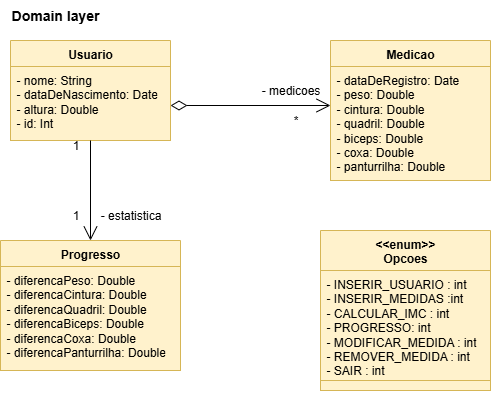

The diagram above was exported from draw.io. Its source (the exported page's mxGraphModel, read from the mxfile embedded in the PNG):
<mxGraphModel dx="879" dy="970" grid="1" gridSize="10" guides="1" tooltips="1" connect="1" arrows="1" fold="1" page="1" pageScale="1" pageWidth="827" pageHeight="1169" math="0" shadow="0">
  <root>
    <mxCell id="0" />
    <mxCell id="1" parent="0" />
    <mxCell id="agKO5eTBUzjxYmg06SeV-2" value="Usuario" style="swimlane;fontStyle=1;align=center;verticalAlign=top;childLayout=stackLayout;horizontal=1;startSize=26;horizontalStack=0;resizeParent=1;resizeParentMax=0;resizeLast=0;collapsible=1;marginBottom=0;whiteSpace=wrap;html=1;fillColor=#fff2cc;strokeColor=#d6b656;" parent="1" vertex="1">
      <mxGeometry x="200" y="160" width="160" height="100" as="geometry" />
    </mxCell>
    <mxCell id="agKO5eTBUzjxYmg06SeV-3" value="- nome: String&lt;div&gt;- dataDeNascimento: Date&lt;/div&gt;&lt;div&gt;&lt;span style=&quot;background-color: transparent; color: light-dark(rgb(0, 0, 0), rgb(255, 255, 255));&quot;&gt;- altura: Double&lt;/span&gt;&amp;nbsp;&lt;/div&gt;&lt;div&gt;- id: Int&lt;/div&gt;" style="text;strokeColor=#d6b656;fillColor=#fff2cc;align=left;verticalAlign=top;spacingLeft=4;spacingRight=4;overflow=hidden;rotatable=0;points=[[0,0.5],[1,0.5]];portConstraint=eastwest;whiteSpace=wrap;html=1;" parent="agKO5eTBUzjxYmg06SeV-2" vertex="1">
      <mxGeometry y="26" width="160" height="74" as="geometry" />
    </mxCell>
    <mxCell id="agKO5eTBUzjxYmg06SeV-4" value="" style="line;strokeWidth=1;fillColor=none;align=left;verticalAlign=middle;spacingTop=-1;spacingLeft=3;spacingRight=3;rotatable=0;labelPosition=right;points=[];portConstraint=eastwest;strokeColor=inherit;" parent="agKO5eTBUzjxYmg06SeV-2" vertex="1">
      <mxGeometry y="100" width="160" as="geometry" />
    </mxCell>
    <mxCell id="agKO5eTBUzjxYmg06SeV-5" value="" style="text;strokeColor=#d6b656;fillColor=#fff2cc;align=left;verticalAlign=top;spacingLeft=4;spacingRight=4;overflow=hidden;rotatable=0;points=[[0,0.5],[1,0.5]];portConstraint=eastwest;whiteSpace=wrap;html=1;" parent="agKO5eTBUzjxYmg06SeV-2" vertex="1">
      <mxGeometry y="100" width="160" as="geometry" />
    </mxCell>
    <mxCell id="agKO5eTBUzjxYmg06SeV-6" value="Medicao" style="swimlane;fontStyle=1;align=center;verticalAlign=top;childLayout=stackLayout;horizontal=1;startSize=26;horizontalStack=0;resizeParent=1;resizeParentMax=0;resizeLast=0;collapsible=1;marginBottom=0;whiteSpace=wrap;html=1;fillColor=#fff2cc;strokeColor=#d6b656;" parent="1" vertex="1">
      <mxGeometry x="520" y="160" width="160" height="140" as="geometry" />
    </mxCell>
    <mxCell id="agKO5eTBUzjxYmg06SeV-7" value="- dataDeRegistro: Date&lt;div&gt;- peso: Double&lt;/div&gt;&lt;div&gt;&lt;span style=&quot;background-color: transparent; color: light-dark(rgb(0, 0, 0), rgb(255, 255, 255));&quot;&gt;- cintura: Double&lt;/span&gt;&amp;nbsp;&lt;/div&gt;&lt;div&gt;&lt;span style=&quot;color: light-dark(rgb(0, 0, 0), rgb(255, 255, 255)); background-color: transparent;&quot;&gt;- quadril: Double&lt;/span&gt;&lt;/div&gt;&lt;div&gt;&lt;span style=&quot;background-color: transparent; color: light-dark(rgb(0, 0, 0), rgb(255, 255, 255));&quot;&gt;- biceps: Double&lt;/span&gt;&lt;/div&gt;&lt;div&gt;&lt;span style=&quot;background-color: transparent; color: light-dark(rgb(0, 0, 0), rgb(255, 255, 255));&quot;&gt;- coxa: Double&lt;/span&gt;&lt;/div&gt;&lt;div&gt;&lt;span style=&quot;background-color: transparent; color: light-dark(rgb(0, 0, 0), rgb(255, 255, 255));&quot;&gt;- panturrilha: Double&lt;/span&gt;&lt;/div&gt;&lt;div&gt;&lt;span style=&quot;background-color: transparent; color: light-dark(rgb(0, 0, 0), rgb(255, 255, 255));&quot;&gt;&amp;nbsp;&lt;/span&gt;&lt;span style=&quot;background-color: transparent; color: light-dark(rgb(0, 0, 0), rgb(255, 255, 255));&quot;&gt;&amp;nbsp;&lt;/span&gt;&lt;span style=&quot;background-color: transparent; color: light-dark(rgb(0, 0, 0), rgb(255, 255, 255));&quot;&gt;&amp;nbsp;&lt;/span&gt;&lt;/div&gt;&lt;div&gt;&amp;nbsp;&lt;/div&gt;" style="text;strokeColor=#d6b656;fillColor=#fff2cc;align=left;verticalAlign=top;spacingLeft=4;spacingRight=4;overflow=hidden;rotatable=0;points=[[0,0.5],[1,0.5]];portConstraint=eastwest;whiteSpace=wrap;html=1;" parent="agKO5eTBUzjxYmg06SeV-6" vertex="1">
      <mxGeometry y="26" width="160" height="114" as="geometry" />
    </mxCell>
    <mxCell id="agKO5eTBUzjxYmg06SeV-8" value="" style="line;strokeWidth=1;fillColor=none;align=left;verticalAlign=middle;spacingTop=-1;spacingLeft=3;spacingRight=3;rotatable=0;labelPosition=right;points=[];portConstraint=eastwest;strokeColor=inherit;" parent="agKO5eTBUzjxYmg06SeV-6" vertex="1">
      <mxGeometry y="140" width="160" as="geometry" />
    </mxCell>
    <mxCell id="agKO5eTBUzjxYmg06SeV-9" value="" style="text;strokeColor=#d6b656;fillColor=#fff2cc;align=left;verticalAlign=top;spacingLeft=4;spacingRight=4;overflow=hidden;rotatable=0;points=[[0,0.5],[1,0.5]];portConstraint=eastwest;whiteSpace=wrap;html=1;" parent="agKO5eTBUzjxYmg06SeV-6" vertex="1">
      <mxGeometry y="140" width="160" as="geometry" />
    </mxCell>
    <mxCell id="agKO5eTBUzjxYmg06SeV-10" value="" style="endArrow=open;html=1;endSize=12;startArrow=diamondThin;startSize=14;startFill=0;edgeStyle=orthogonalEdgeStyle;align=left;verticalAlign=bottom;rounded=0;" parent="1" edge="1">
      <mxGeometry x="-1" y="3" relative="1" as="geometry">
        <mxPoint x="360" y="225" as="sourcePoint" />
        <mxPoint x="520" y="225" as="targetPoint" />
      </mxGeometry>
    </mxCell>
    <mxCell id="agKO5eTBUzjxYmg06SeV-11" value="*" style="text;html=1;align=center;verticalAlign=middle;resizable=0;points=[];autosize=1;strokeColor=none;fillColor=none;" parent="1" vertex="1">
      <mxGeometry x="470" y="225" width="30" height="30" as="geometry" />
    </mxCell>
    <mxCell id="agKO5eTBUzjxYmg06SeV-12" value="- medicoes" style="text;html=1;align=center;verticalAlign=middle;resizable=0;points=[];autosize=1;strokeColor=none;fillColor=none;" parent="1" vertex="1">
      <mxGeometry x="440" y="195" width="80" height="30" as="geometry" />
    </mxCell>
    <mxCell id="agKO5eTBUzjxYmg06SeV-13" value="Progresso" style="swimlane;fontStyle=1;align=center;verticalAlign=top;childLayout=stackLayout;horizontal=1;startSize=26;horizontalStack=0;resizeParent=1;resizeParentMax=0;resizeLast=0;collapsible=1;marginBottom=0;whiteSpace=wrap;html=1;fillColor=#fff2cc;strokeColor=#d6b656;" parent="1" vertex="1">
      <mxGeometry x="190" y="360" width="180" height="130" as="geometry" />
    </mxCell>
    <mxCell id="agKO5eTBUzjxYmg06SeV-14" value="&lt;div&gt;- diferencaPeso: Double&lt;/div&gt;&lt;div&gt;&lt;span style=&quot;background-color: transparent; color: light-dark(rgb(0, 0, 0), rgb(255, 255, 255));&quot;&gt;- diferencaCintura: Double&lt;/span&gt;&amp;nbsp;&lt;/div&gt;&lt;div&gt;&lt;span style=&quot;color: light-dark(rgb(0, 0, 0), rgb(255, 255, 255)); background-color: transparent;&quot;&gt;- diferencaQuadril: Double&lt;/span&gt;&lt;/div&gt;&lt;div&gt;&lt;span style=&quot;background-color: transparent; color: light-dark(rgb(0, 0, 0), rgb(255, 255, 255));&quot;&gt;- diferencaBiceps: Double&lt;/span&gt;&lt;/div&gt;&lt;div&gt;&lt;span style=&quot;background-color: transparent; color: light-dark(rgb(0, 0, 0), rgb(255, 255, 255));&quot;&gt;- diferencaCoxa: Double&lt;/span&gt;&lt;/div&gt;&lt;div&gt;&lt;span style=&quot;background-color: transparent; color: light-dark(rgb(0, 0, 0), rgb(255, 255, 255));&quot;&gt;- diferencaPanturrilha: Double&lt;/span&gt;&lt;/div&gt;&lt;div&gt;&lt;span style=&quot;background-color: transparent; color: light-dark(rgb(0, 0, 0), rgb(255, 255, 255));&quot;&gt;&amp;nbsp;&lt;/span&gt;&lt;span style=&quot;background-color: transparent; color: light-dark(rgb(0, 0, 0), rgb(255, 255, 255));&quot;&gt;&amp;nbsp;&lt;/span&gt;&lt;span style=&quot;background-color: transparent; color: light-dark(rgb(0, 0, 0), rgb(255, 255, 255));&quot;&gt;&amp;nbsp;&lt;/span&gt;&lt;/div&gt;&lt;div&gt;&amp;nbsp;&lt;/div&gt;" style="text;strokeColor=#d6b656;fillColor=#fff2cc;align=left;verticalAlign=top;spacingLeft=4;spacingRight=4;overflow=hidden;rotatable=0;points=[[0,0.5],[1,0.5]];portConstraint=eastwest;whiteSpace=wrap;html=1;" parent="agKO5eTBUzjxYmg06SeV-13" vertex="1">
      <mxGeometry y="26" width="180" height="104" as="geometry" />
    </mxCell>
    <mxCell id="agKO5eTBUzjxYmg06SeV-15" value="" style="line;strokeWidth=1;fillColor=none;align=left;verticalAlign=middle;spacingTop=-1;spacingLeft=3;spacingRight=3;rotatable=0;labelPosition=right;points=[];portConstraint=eastwest;strokeColor=inherit;" parent="agKO5eTBUzjxYmg06SeV-13" vertex="1">
      <mxGeometry y="130" width="180" as="geometry" />
    </mxCell>
    <mxCell id="uJ8fX5QJsz_96grzAmgu-8" value="" style="endArrow=open;html=1;endSize=12;startArrow=none;startSize=14;startFill=0;edgeStyle=orthogonalEdgeStyle;align=left;verticalAlign=bottom;rounded=0;exitX=0;exitY=0.5;exitDx=0;exitDy=0;entryX=0.5;entryY=0;entryDx=0;entryDy=0;" parent="1" source="agKO5eTBUzjxYmg06SeV-5" target="agKO5eTBUzjxYmg06SeV-13" edge="1">
      <mxGeometry x="-1" y="3" relative="1" as="geometry">
        <mxPoint x="270" y="270" as="sourcePoint" />
        <mxPoint x="430" y="270" as="targetPoint" />
      </mxGeometry>
    </mxCell>
    <mxCell id="uJ8fX5QJsz_96grzAmgu-9" value="- estatistica" style="text;html=1;align=center;verticalAlign=middle;resizable=0;points=[];autosize=1;strokeColor=none;fillColor=none;" parent="1" vertex="1">
      <mxGeometry x="280" y="320" width="80" height="30" as="geometry" />
    </mxCell>
    <mxCell id="uJ8fX5QJsz_96grzAmgu-10" value="1" style="text;html=1;align=center;verticalAlign=middle;resizable=0;points=[];autosize=1;strokeColor=none;fillColor=none;" parent="1" vertex="1">
      <mxGeometry x="250" y="320" width="30" height="30" as="geometry" />
    </mxCell>
    <mxCell id="uJ8fX5QJsz_96grzAmgu-11" value="1" style="text;html=1;align=center;verticalAlign=middle;resizable=0;points=[];autosize=1;strokeColor=none;fillColor=none;" parent="1" vertex="1">
      <mxGeometry x="250" y="250" width="30" height="30" as="geometry" />
    </mxCell>
    <mxCell id="ipYxZ7Gk1h7wY8a5Encb-13" value="&lt;b&gt;&lt;font style=&quot;font-size: 14px;&quot;&gt;Domain layer&lt;/font&gt;&lt;/b&gt;" style="text;html=1;align=center;verticalAlign=middle;whiteSpace=wrap;rounded=0;" parent="1" vertex="1">
      <mxGeometry x="200" y="120" width="90" height="30" as="geometry" />
    </mxCell>
    <mxCell id="_KAxBtMcSd2C2ASBsDc6-1" value="&amp;lt;&amp;lt;enum&amp;gt;&amp;gt;&lt;div&gt;Opcoes&lt;/div&gt;" style="swimlane;fontStyle=1;align=center;verticalAlign=top;childLayout=stackLayout;horizontal=1;startSize=40;horizontalStack=0;resizeParent=1;resizeParentMax=0;resizeLast=0;collapsible=1;marginBottom=0;whiteSpace=wrap;html=1;fillColor=#fff2cc;strokeColor=#d6b656;" vertex="1" parent="1">
      <mxGeometry x="510" y="350" width="170" height="160" as="geometry" />
    </mxCell>
    <mxCell id="_KAxBtMcSd2C2ASBsDc6-2" value="" style="line;strokeWidth=1;fillColor=none;align=left;verticalAlign=middle;spacingTop=-1;spacingLeft=3;spacingRight=3;rotatable=0;labelPosition=right;points=[];portConstraint=eastwest;strokeColor=inherit;" vertex="1" parent="_KAxBtMcSd2C2ASBsDc6-1">
      <mxGeometry y="40" width="170" as="geometry" />
    </mxCell>
    <mxCell id="_KAxBtMcSd2C2ASBsDc6-3" value="- INSERIR_USUARIO : int&lt;div style=&quot;forced-color-adjust: none;&quot;&gt;- INSERIR_MEDIDAS :int&lt;/div&gt;&lt;div style=&quot;forced-color-adjust: none;&quot;&gt;- CALCULAR_IMC : int&lt;/div&gt;&lt;div style=&quot;forced-color-adjust: none;&quot;&gt;- PROGRESSO: int&lt;/div&gt;&lt;div style=&quot;forced-color-adjust: none;&quot;&gt;- MODIFICAR_MEDIDA : int&lt;/div&gt;&lt;div style=&quot;forced-color-adjust: none;&quot;&gt;- REMOVER_MEDIDA : int&lt;/div&gt;&lt;div style=&quot;forced-color-adjust: none;&quot;&gt;- SAIR : int&lt;br style=&quot;forced-color-adjust: none;&quot;&gt;&lt;div style=&quot;forced-color-adjust: none;&quot;&gt;&lt;br style=&quot;forced-color-adjust: none; color: rgb(0, 0, 0); font-family: Helvetica; font-size: 12px; font-style: normal; font-variant-ligatures: normal; font-variant-caps: normal; font-weight: 400; letter-spacing: normal; orphans: 2; text-align: left; text-indent: 0px; text-transform: none; widows: 2; word-spacing: 0px; -webkit-text-stroke-width: 0px; white-space: normal; background-color: rgb(236, 236, 236); text-decoration-thickness: initial; text-decoration-style: initial; text-decoration-color: initial;&quot;&gt;&lt;br&gt;&lt;br&gt;&lt;/div&gt;&lt;/div&gt;" style="text;strokeColor=#d6b656;fillColor=#fff2cc;align=left;verticalAlign=top;spacingLeft=4;spacingRight=4;overflow=hidden;rotatable=0;points=[[0,0.5],[1,0.5]];portConstraint=eastwest;whiteSpace=wrap;html=1;" vertex="1" parent="_KAxBtMcSd2C2ASBsDc6-1">
      <mxGeometry y="40" width="170" height="110" as="geometry" />
    </mxCell>
    <mxCell id="_KAxBtMcSd2C2ASBsDc6-4" value="&lt;div&gt;&lt;div&gt;&lt;br&gt;&lt;/div&gt;&lt;/div&gt;" style="text;strokeColor=#d6b656;fillColor=#fff2cc;align=left;verticalAlign=top;spacingLeft=4;spacingRight=4;overflow=hidden;rotatable=0;points=[[0,0.5],[1,0.5]];portConstraint=eastwest;whiteSpace=wrap;html=1;" vertex="1" parent="_KAxBtMcSd2C2ASBsDc6-1">
      <mxGeometry y="150" width="170" height="10" as="geometry" />
    </mxCell>
  </root>
</mxGraphModel>